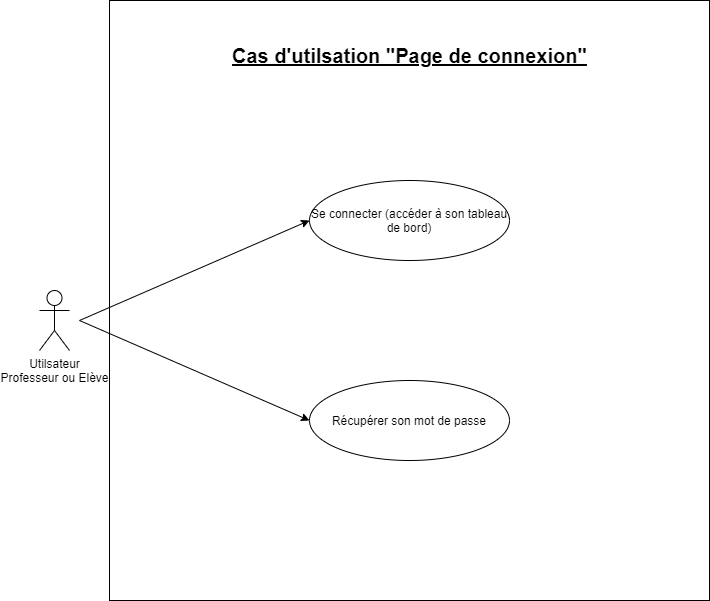

The diagram above was exported from draw.io. Its source (the exported page's mxGraphModel, read from the mxfile embedded in the PNG):
<mxGraphModel dx="1024" dy="592" grid="1" gridSize="10" guides="1" tooltips="1" connect="1" arrows="1" fold="1" page="1" pageScale="1" pageWidth="827" pageHeight="1169" math="0" shadow="0">
  <root>
    <mxCell id="0" />
    <mxCell id="1" parent="0" />
    <mxCell id="MEeJwPvar1ZSVrfSUjnp-56" value="" style="whiteSpace=wrap;html=1;aspect=fixed;fontSize=20;" parent="1" vertex="1">
      <mxGeometry x="120" width="600" height="600" as="geometry" />
    </mxCell>
    <mxCell id="MEeJwPvar1ZSVrfSUjnp-1" value="Utilsateur&lt;br&gt;Professeur ou Elève" style="shape=umlActor;verticalLabelPosition=bottom;verticalAlign=top;html=1;outlineConnect=0;" parent="1" vertex="1">
      <mxGeometry x="50" y="290" width="30" height="60" as="geometry" />
    </mxCell>
    <mxCell id="MEeJwPvar1ZSVrfSUjnp-11" value="Récupérer son mot de passe" style="ellipse;whiteSpace=wrap;html=1;" parent="1" vertex="1">
      <mxGeometry x="320" y="380" width="200" height="80" as="geometry" />
    </mxCell>
    <mxCell id="MEeJwPvar1ZSVrfSUjnp-40" value="Cas d'utilsation &quot;Page de connexion&quot;" style="text;html=1;align=center;verticalAlign=middle;resizable=0;points=[];autosize=1;strokeColor=none;fontStyle=5;fontSize=20;" parent="1" vertex="1">
      <mxGeometry x="235" y="40" width="370" height="30" as="geometry" />
    </mxCell>
    <mxCell id="GG6Z79vi61lx6XoRXcLG-1" value="Se connecter (accéder à son tableau de bord)" style="ellipse;whiteSpace=wrap;html=1;" parent="1" vertex="1">
      <mxGeometry x="320" y="180" width="200" height="80" as="geometry" />
    </mxCell>
    <mxCell id="0YVPHLv15DfvXo3ZKe_p-1" value="" style="endArrow=classic;html=1;entryX=0;entryY=0.5;entryDx=0;entryDy=0;" parent="1" target="GG6Z79vi61lx6XoRXcLG-1" edge="1">
      <mxGeometry width="50" height="50" relative="1" as="geometry">
        <mxPoint x="90" y="320" as="sourcePoint" />
        <mxPoint x="140" y="270" as="targetPoint" />
      </mxGeometry>
    </mxCell>
    <mxCell id="0YVPHLv15DfvXo3ZKe_p-2" value="" style="endArrow=classic;html=1;entryX=0;entryY=0.5;entryDx=0;entryDy=0;" parent="1" target="MEeJwPvar1ZSVrfSUjnp-11" edge="1">
      <mxGeometry width="50" height="50" relative="1" as="geometry">
        <mxPoint x="90" y="320" as="sourcePoint" />
        <mxPoint x="140" y="270" as="targetPoint" />
      </mxGeometry>
    </mxCell>
  </root>
</mxGraphModel>